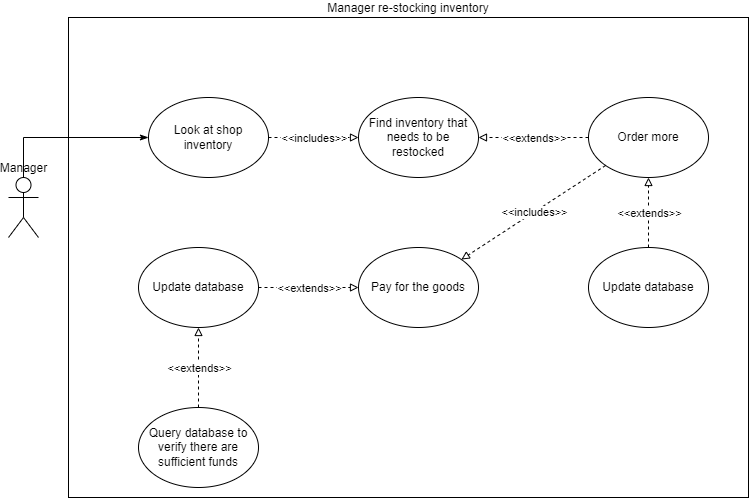

The diagram above was exported from draw.io. Its source (the exported page's mxGraphModel, read from the mxfile embedded in the PNG):
<mxGraphModel dx="1038" dy="539" grid="1" gridSize="10" guides="1" tooltips="1" connect="1" arrows="1" fold="1" page="1" pageScale="1" pageWidth="850" pageHeight="1100" math="0" shadow="0">
  <root>
    <mxCell id="0" />
    <mxCell id="1" parent="0" />
    <mxCell id="Gu_4ZtDSqoayBrmyBkPI-1" value="Manager re-stocking inventory" style="rounded=0;whiteSpace=wrap;html=1;shadow=0;glass=0;sketch=0;labelPosition=center;verticalLabelPosition=top;align=center;verticalAlign=bottom;gradientColor=none;" vertex="1" parent="1">
      <mxGeometry x="80" y="40" width="680" height="480" as="geometry" />
    </mxCell>
    <mxCell id="Gu_4ZtDSqoayBrmyBkPI-2" style="edgeStyle=orthogonalEdgeStyle;rounded=0;orthogonalLoop=1;jettySize=auto;html=1;endArrow=classicThin;endFill=1;" edge="1" parent="1" source="Gu_4ZtDSqoayBrmyBkPI-10" target="Gu_4ZtDSqoayBrmyBkPI-11">
      <mxGeometry relative="1" as="geometry">
        <mxPoint x="35" y="200" as="sourcePoint" />
        <Array as="points">
          <mxPoint x="35" y="160" />
          <mxPoint x="220" y="160" />
        </Array>
      </mxGeometry>
    </mxCell>
    <mxCell id="Gu_4ZtDSqoayBrmyBkPI-3" value="Find inventory that needs to be restocked" style="ellipse;whiteSpace=wrap;html=1;" vertex="1" parent="1">
      <mxGeometry x="370" y="120" width="120" height="80" as="geometry" />
    </mxCell>
    <mxCell id="Gu_4ZtDSqoayBrmyBkPI-4" value="Update database" style="ellipse;whiteSpace=wrap;html=1;shadow=0;glass=1;sketch=0;" vertex="1" parent="1">
      <mxGeometry x="150" y="270" width="120" height="80" as="geometry" />
    </mxCell>
    <mxCell id="Gu_4ZtDSqoayBrmyBkPI-5" value="" style="endArrow=block;html=1;rounded=0;dashed=1;endFill=0;" edge="1" parent="1" source="Gu_4ZtDSqoayBrmyBkPI-4" target="Gu_4ZtDSqoayBrmyBkPI-17">
      <mxGeometry relative="1" as="geometry">
        <mxPoint x="382.36917859666426" y="134.173536880485" as="sourcePoint" />
        <mxPoint x="280.00029271512574" y="120.0029611357929" as="targetPoint" />
      </mxGeometry>
    </mxCell>
    <mxCell id="Gu_4ZtDSqoayBrmyBkPI-6" value="&amp;lt;&amp;lt;extends&amp;gt;&amp;gt;" style="edgeLabel;resizable=0;html=1;align=center;verticalAlign=middle;" connectable="0" vertex="1" parent="Gu_4ZtDSqoayBrmyBkPI-5">
      <mxGeometry relative="1" as="geometry" />
    </mxCell>
    <mxCell id="Gu_4ZtDSqoayBrmyBkPI-7" value="Query database to verify there are sufficient funds" style="ellipse;whiteSpace=wrap;html=1;shadow=0;glass=1;sketch=0;" vertex="1" parent="1">
      <mxGeometry x="150" y="430" width="120" height="80" as="geometry" />
    </mxCell>
    <mxCell id="Gu_4ZtDSqoayBrmyBkPI-8" value="" style="endArrow=block;html=1;rounded=0;dashed=1;endFill=0;" edge="1" parent="1" source="Gu_4ZtDSqoayBrmyBkPI-7" target="Gu_4ZtDSqoayBrmyBkPI-4">
      <mxGeometry relative="1" as="geometry">
        <mxPoint x="600.004368540005" y="175.7785438199984" as="sourcePoint" />
        <mxPoint x="527.3356314599949" y="200.0014561800017" as="targetPoint" />
      </mxGeometry>
    </mxCell>
    <mxCell id="Gu_4ZtDSqoayBrmyBkPI-9" value="&amp;lt;&amp;lt;extends&amp;gt;&amp;gt;" style="edgeLabel;resizable=0;html=1;align=center;verticalAlign=middle;" connectable="0" vertex="1" parent="Gu_4ZtDSqoayBrmyBkPI-8">
      <mxGeometry relative="1" as="geometry" />
    </mxCell>
    <mxCell id="Gu_4ZtDSqoayBrmyBkPI-10" value="Manager" style="shape=umlActor;verticalLabelPosition=top;verticalAlign=bottom;html=1;outlineConnect=0;labelPosition=center;align=center;" vertex="1" parent="1">
      <mxGeometry x="20" y="200" width="30" height="60" as="geometry" />
    </mxCell>
    <mxCell id="Gu_4ZtDSqoayBrmyBkPI-11" value="Look at shop inventory" style="ellipse;whiteSpace=wrap;html=1;" vertex="1" parent="1">
      <mxGeometry x="160" y="120" width="120" height="80" as="geometry" />
    </mxCell>
    <mxCell id="Gu_4ZtDSqoayBrmyBkPI-12" value="" style="endArrow=block;html=1;rounded=0;dashed=1;endFill=0;" edge="1" parent="1" source="Gu_4ZtDSqoayBrmyBkPI-11" target="Gu_4ZtDSqoayBrmyBkPI-3">
      <mxGeometry relative="1" as="geometry">
        <mxPoint x="390.11411995503136" y="152.4658891783222" as="sourcePoint" />
        <mxPoint x="279.8728063579499" y="157.3968345061761" as="targetPoint" />
      </mxGeometry>
    </mxCell>
    <mxCell id="Gu_4ZtDSqoayBrmyBkPI-13" value="&amp;lt;&amp;lt;includes&amp;gt;&amp;gt;" style="edgeLabel;resizable=0;html=1;align=center;verticalAlign=middle;" connectable="0" vertex="1" parent="Gu_4ZtDSqoayBrmyBkPI-12">
      <mxGeometry relative="1" as="geometry" />
    </mxCell>
    <mxCell id="Gu_4ZtDSqoayBrmyBkPI-14" value="Order more" style="ellipse;whiteSpace=wrap;html=1;" vertex="1" parent="1">
      <mxGeometry x="600" y="120" width="120" height="80" as="geometry" />
    </mxCell>
    <mxCell id="Gu_4ZtDSqoayBrmyBkPI-15" value="" style="endArrow=block;html=1;rounded=0;dashed=1;endFill=0;" edge="1" parent="1" source="Gu_4ZtDSqoayBrmyBkPI-14" target="Gu_4ZtDSqoayBrmyBkPI-3">
      <mxGeometry relative="1" as="geometry">
        <mxPoint x="550" y="400" as="sourcePoint" />
        <mxPoint x="450" y="400" as="targetPoint" />
      </mxGeometry>
    </mxCell>
    <mxCell id="Gu_4ZtDSqoayBrmyBkPI-16" value="&amp;lt;&amp;lt;extends&amp;gt;&amp;gt;" style="edgeLabel;resizable=0;html=1;align=center;verticalAlign=middle;" connectable="0" vertex="1" parent="Gu_4ZtDSqoayBrmyBkPI-15">
      <mxGeometry relative="1" as="geometry" />
    </mxCell>
    <mxCell id="Gu_4ZtDSqoayBrmyBkPI-17" value="Pay for the goods" style="ellipse;whiteSpace=wrap;html=1;" vertex="1" parent="1">
      <mxGeometry x="370" y="270" width="120" height="80" as="geometry" />
    </mxCell>
    <mxCell id="Gu_4ZtDSqoayBrmyBkPI-18" value="" style="endArrow=block;html=1;rounded=0;dashed=1;endFill=0;" edge="1" parent="1" source="Gu_4ZtDSqoayBrmyBkPI-14" target="Gu_4ZtDSqoayBrmyBkPI-17">
      <mxGeometry relative="1" as="geometry">
        <mxPoint x="380" y="220" as="sourcePoint" />
        <mxPoint x="470" y="220" as="targetPoint" />
      </mxGeometry>
    </mxCell>
    <mxCell id="Gu_4ZtDSqoayBrmyBkPI-19" value="&amp;lt;&amp;lt;includes&amp;gt;&amp;gt;" style="edgeLabel;resizable=0;html=1;align=center;verticalAlign=middle;" connectable="0" vertex="1" parent="Gu_4ZtDSqoayBrmyBkPI-18">
      <mxGeometry relative="1" as="geometry" />
    </mxCell>
    <mxCell id="Gu_4ZtDSqoayBrmyBkPI-22" value="" style="endArrow=block;html=1;rounded=0;dashed=1;endFill=0;" edge="1" parent="1" source="Gu_4ZtDSqoayBrmyBkPI-24">
      <mxGeometry relative="1" as="geometry">
        <mxPoint x="660" y="270" as="sourcePoint" />
        <mxPoint x="660" y="200" as="targetPoint" />
      </mxGeometry>
    </mxCell>
    <mxCell id="Gu_4ZtDSqoayBrmyBkPI-23" value="&amp;lt;&amp;lt;extends&amp;gt;&amp;gt;" style="edgeLabel;resizable=0;html=1;align=center;verticalAlign=middle;" connectable="0" vertex="1" parent="Gu_4ZtDSqoayBrmyBkPI-22">
      <mxGeometry relative="1" as="geometry" />
    </mxCell>
    <mxCell id="Gu_4ZtDSqoayBrmyBkPI-24" value="Update database" style="ellipse;whiteSpace=wrap;html=1;shadow=0;glass=1;sketch=0;" vertex="1" parent="1">
      <mxGeometry x="600" y="270" width="120" height="80" as="geometry" />
    </mxCell>
  </root>
</mxGraphModel>